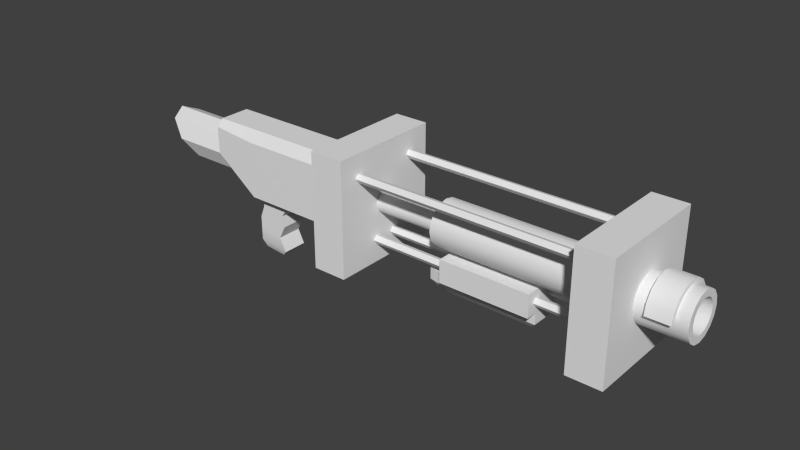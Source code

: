 # Source: rocketlauncher.blend  (saved by Blender 2.69.0; exported with 4.5.12 LTS)
import bpy
from mathutils import Matrix  # noqa: F401  (used for matrix-valued properties, if any)

bpy.ops.wm.read_factory_settings(use_empty=True)
scene = bpy.context.scene
scene.name = 'Scene'

# ---- collections
col_collection_1 = bpy.data.collections.new('Collection 1'); scene.collection.children.link(col_collection_1)

# ---- node groups
ng_auto_smooth = bpy.data.node_groups.new('Auto Smooth', 'GeometryNodeTree')
_s = ng_auto_smooth.interface.new_socket(name='Geometry', in_out='OUTPUT', socket_type='NodeSocketGeometry')
_s = ng_auto_smooth.interface.new_socket(name='Geometry', in_out='INPUT', socket_type='NodeSocketGeometry')
_s = ng_auto_smooth.interface.new_socket(name='Angle', in_out='INPUT', socket_type='NodeSocketFloat')
_s.subtype = 'ANGLE'
_s.min_value = 0.0
_s.max_value = 3.142
ng_auto_smooth.is_modifier = True
_N = ng_auto_smooth.nodes; _L = ng_auto_smooth.links
n0 = _N.new('NodeGroupOutput'); n0.name = 'Group Output'; n0.location = (480, -100)
n1 = _N.new('NodeGroupInput'); n1.name = 'Group Input'; n1.location = (-420, -300)
n2 = _N.new('NodeGroupInput'); n2.name = 'Group Input.001'; n2.location = (-60, -100)
n3 = _N.new('GeometryNodeSetShadeSmooth'); n3.name = 'Set Shade Smooth'; n3.location = (120, -100)
n3.domain = 'EDGE'
n4 = _N.new('GeometryNodeSetShadeSmooth'); n4.name = 'Set Shade Smooth.001'; n4.location = (300, -100)
n5 = _N.new('GeometryNodeInputMeshEdgeAngle'); n5.name = 'Edge Angle'; n5.location = (-420, -220)
n6 = _N.new('GeometryNodeInputEdgeSmooth'); n6.name = 'Is Edge Smooth'; n6.location = (-60, -160)
n7 = _N.new('GeometryNodeInputShadeSmooth'); n7.name = 'Is Face Smooth'; n7.location = (-240, -340)
n8 = _N.new('FunctionNodeBooleanMath'); n8.name = 'Boolean Math'; n8.location = (-60, -220)
n9 = _N.new('FunctionNodeCompare'); n9.name = 'Compare'; n9.location = (-240, -180)
n9.operation = 'LESS_EQUAL'
_L.new(n5.outputs[0], n9.inputs[0])
_L.new(n4.outputs[0], n0.inputs[0])
_L.new(n1.outputs[1], n9.inputs[1])
_L.new(n9.outputs[0], n8.inputs[0])
_L.new(n7.outputs[0], n8.inputs[1])
_L.new(n2.outputs[0], n3.inputs[0])
_L.new(n6.outputs[0], n3.inputs[1])
_L.new(n3.outputs[0], n4.inputs[0])
_L.new(n8.outputs[0], n3.inputs[2])
n0.is_active_output = True

# ---- world
world_world = bpy.data.worlds.new('World'); scene.world = world_world
world_world.color = (0.05088, 0.05088, 0.05088)
world_world.use_sun_shadow = False
world_world.sun_shadow_jitter_overblur = 0.0
world_world.cycles.sampling_method = 'MANUAL'
world_world.cycles.sample_map_resolution = 256

# ---- meshes
me_weapon_001 = bpy.data.meshes.new('weapon.001')
me_weapon_001.from_pydata([(16.0, -3.0, -6.5), (16.0, -2.924, -6.117), (16.0, -2.707, -5.793), (16.0, -2.383, -5.576), (16.0, -2.0, -5.5), (16.0, -1.617, -5.576), (16.0, -1.293, -5.793), (16.0, -1.076, -6.117), (16.0, -1.0, -6.5), (16.0, -1.076, -6.883), (16.0, -1.293, -7.207), (16.0, -1.617, -7.424), (16.0, -2.0, -7.5), (16.0, -2.383, -7.424), (16.0, -2.707, -7.207), (16.0, -2.924, -6.883), (14.0, -2.924, -6.883), (14.0, -2.707, -7.207), (14.0, -2.383, -7.424), (14.0, -2.0, -7.5), (14.0, -1.617, -7.424), (14.0, -1.293, -7.207), (14.0, -1.076, -6.883), (14.0, -1.0, -6.5), (14.0, -1.076, -6.117), (14.0, -1.293, -5.793), (14.0, -1.617, -5.576), (14.0, -2.0, -5.5), (14.0, -2.383, -5.576), (14.0, -2.707, -5.793), (14.0, -2.924, -6.117), (14.0, -3.0, -6.5), (-3.0, -1.608, -10.7), (-3.0, -2.392, -10.7), (-4.0, -2.392, -10.6), (-4.0, -1.608, -10.6), (-3.0, -1.44, -9.8), (-3.0, -2.56, -9.8), (-4.1, -2.56, -9.6), (-4.1, -1.44, -9.6), (-2.7, -1.44, -9.2), (-2.7, -2.56, -9.2), (-4.1, -2.56, -9.1), (-4.1, -1.44, -9.1), (-2.7, -1.44, -10.4), (-2.7, -2.56, -10.4), (-4.1, -2.56, -10.2), (-4.1, -1.44, -10.2), (-2.8, -1.44, -8.7), (-2.8, -2.56, -8.7), (-3.9, -2.56, -8.6), (-3.9, -1.44, -8.6), (-2.3, -1.44, -8.0), (-2.3, -2.56, -8.0), (-3.8, -2.56, -8.0), (-3.8, -1.44, -8.0), (1.0, -1.0, -8.0), (1.0, -3.0, -8.0), (-4.0, -3.0, -8.0), (-4.0, -1.0, -8.0), (1.0, -1.3, -5.0), (1.0, -2.7, -5.0), (-4.0, -2.7, -5.0), (-4.0, -1.3, -5.0), (-6.0, -3.0, -6.5), (-6.0, -1.0, -6.5), (-6.0, -2.7, -5.0), (-6.0, -1.3, -5.0), (1.0, -1.0, -5.5), (1.0, -3.0, -5.5), (-4.0, -3.0, -5.5), (-4.0, -1.0, -5.5), (-6.0, -3.0, -5.3), (-6.0, -1.0, -5.3), (-4.0, -3.0, -6.5), (-8.5, -3.0, -6.5), (-4.0, -2.707, -7.207), (-7.793, -2.707, -7.207), (-4.0, -2.0, -7.5), (-7.5, -2.0, -7.5), (-4.0, -1.293, -7.207), (-7.793, -1.293, -7.207), (-4.0, -1.0, -6.5), (-8.5, -1.0, -6.5), (-4.0, -1.293, -5.793), (-9.207, -1.293, -5.793), (-4.0, -2.0, -5.5), (-9.5, -2.0, -5.5), (-4.0, -2.707, -5.793), (-9.207, -2.707, -5.793), (-8.5, -2.8, -6.5), (-7.934, -2.566, -7.066), (-7.7, -2.0, -7.3), (-7.934, -1.434, -7.066), (-8.5, -1.2, -6.5), (-9.066, -1.434, -5.934), (-9.3, -2.0, -5.7), (-9.066, -2.566, -5.934), (-6.5, -2.8, -6.5), (-6.5, -2.566, -7.066), (-6.5, -2.0, -7.3), (-6.5, -1.434, -7.066), (-6.5, -1.2, -6.5), (-6.5, -1.434, -5.934), (-6.5, -2.0, -5.7), (-6.5, -2.566, -5.934), (2.5, 0.5, -9.0), (2.5, -4.5, -9.0), (1.0, -4.5, -9.0), (1.0, 0.5, -9.0), (2.5, 0.5, -4.0), (2.5, -4.5, -4.0), (1.0, -4.5, -4.0), (1.0, 0.5, -4.0), (14.0, 0.5, -9.0), (14.0, -4.5, -9.0), (12.5, -4.5, -9.0), (12.5, 0.5, -9.0), (14.0, 0.5, -4.0), (14.0, -4.5, -4.0), (12.5, -4.5, -4.0), (12.5, 0.5, -4.0), (12.5, -3.7, -5.0), (12.5, -3.562, -4.81), (12.5, -3.338, -4.882), (12.5, -3.338, -5.118), (12.5, -3.562, -5.19), (2.5, -3.7, -5.0), (2.5, -3.562, -4.81), (2.5, -3.338, -4.882), (2.5, -3.338, -5.118), (2.5, -3.562, -5.19), (12.5, -1.7, -8.0), (12.5, -1.562, -7.81), (12.5, -1.338, -7.882), (12.5, -1.338, -8.118), (12.5, -1.562, -8.19), (2.5, -1.7, -8.0), (2.5, -1.562, -7.81), (2.5, -1.338, -7.882), (2.5, -1.338, -8.118), (2.5, -1.562, -8.19), (2.5, -2.562, -8.19), (2.5, -2.338, -8.118), (2.5, -2.338, -7.882), (2.5, -2.562, -7.81), (2.5, -2.7, -8.0), (12.5, -2.562, -8.19), (12.5, -2.338, -8.118), (12.5, -2.338, -7.882), (12.5, -2.562, -7.81), (12.5, -2.7, -8.0), (2.5, -0.5618, -5.19), (2.5, -0.3382, -5.118), (2.5, -0.3382, -4.882), (2.5, -0.5618, -4.81), (2.5, -0.7, -5.0), (12.5, -0.5618, -5.19), (12.5, -0.3382, -5.118), (12.5, -0.3382, -4.882), (12.5, -0.5618, -4.81), (12.5, -0.7, -5.0), (2.5, -2.5, -6.5), (2.5, -2.462, -6.309), (2.5, -2.354, -6.146), (2.5, -2.191, -6.038), (2.5, -2.0, -6.0), (2.5, -1.809, -6.038), (2.5, -1.646, -6.146), (2.5, -1.538, -6.309), (2.5, -1.5, -6.5), (2.5, -1.538, -6.691), (2.5, -1.646, -6.854), (2.5, -1.809, -6.962), (2.5, -2.0, -7.0), (2.5, -2.191, -6.962), (2.5, -2.354, -6.854), (2.5, -2.462, -6.691), (5.5, -2.5, -6.5), (5.5, -2.462, -6.309), (5.5, -2.354, -6.146), (5.5, -2.191, -6.038), (5.5, -2.0, -6.0), (5.5, -1.809, -6.038), (5.5, -1.646, -6.146), (5.5, -1.538, -6.309), (5.5, -1.5, -6.5), (5.5, -1.538, -6.691), (5.5, -1.646, -6.854), (5.5, -1.809, -6.962), (5.5, -2.0, -7.0), (5.5, -2.191, -6.962), (5.5, -2.354, -6.854), (5.5, -2.462, -6.691), (5.5, -3.0, -6.5), (5.5, -2.924, -6.117), (5.5, -2.707, -5.793), (5.5, -2.383, -5.576), (5.5, -2.0, -5.5), (5.5, -1.617, -5.576), (5.5, -1.293, -5.793), (5.5, -1.076, -6.117), (5.5, -1.0, -6.5), (5.5, -1.076, -6.883), (5.5, -1.293, -7.207), (5.5, -1.617, -7.424), (5.5, -2.0, -7.5), (5.5, -2.383, -7.424), (5.5, -2.707, -7.207), (5.5, -2.924, -6.883), (12.5, -3.0, -6.5), (12.5, -2.924, -6.117), (12.5, -2.707, -5.793), (12.5, -2.383, -5.576), (12.5, -2.0, -5.5), (12.5, -1.617, -5.576), (12.5, -1.293, -5.793), (12.5, -1.076, -6.117), (12.5, -1.0, -6.5), (12.5, -1.076, -6.883), (12.5, -1.293, -7.207), (12.5, -1.617, -7.424), (12.5, -2.0, -7.5), (12.5, -2.383, -7.424), (12.5, -2.707, -7.207), (12.5, -2.924, -6.883), (5.5, -2.0, -6.5), (16.0, -2.7, -6.5), (16.0, -2.647, -6.232), (16.0, -2.495, -6.005), (16.0, -2.268, -5.853), (16.0, -2.0, -5.8), (16.0, -1.732, -5.853), (16.0, -1.505, -6.005), (16.0, -1.353, -6.232), (16.0, -1.3, -6.5), (16.0, -1.353, -6.768), (16.0, -1.505, -6.995), (16.0, -1.732, -7.147), (16.0, -2.0, -7.2), (16.0, -2.268, -7.147), (16.0, -2.495, -6.995), (16.0, -2.647, -6.768), (14.0, -2.7, -6.5), (14.0, -2.647, -6.232), (14.0, -2.495, -6.005), (14.0, -2.268, -5.853), (14.0, -2.0, -5.8), (14.0, -1.732, -5.853), (14.0, -1.505, -6.005), (14.0, -1.353, -6.232), (14.0, -1.3, -6.5), (14.0, -1.353, -6.768), (14.0, -1.505, -6.995), (14.0, -1.732, -7.147), (14.0, -2.0, -7.2), (14.0, -2.268, -7.147), (14.0, -2.495, -6.995), (14.0, -2.647, -6.768), (14.5, -3.2, -6.5), (14.5, -3.109, -6.041), (14.5, -2.849, -5.651), (14.5, -2.459, -5.391), (14.5, -2.0, -5.3), (14.5, -1.541, -5.391), (14.5, -1.151, -5.651), (14.5, -0.8913, -6.041), (14.5, -0.8, -6.5), (14.5, -2.0, -5.6), (15.5, -0.8913, -6.041), (15.5, -1.151, -5.651), (15.5, -1.541, -5.391), (15.5, -2.0, -5.3), (15.5, -2.459, -5.391), (15.5, -2.849, -5.651), (15.5, -3.109, -6.041), (15.5, -3.2, -6.5), (15.5, -0.8, -6.5), (15.5, -2.0, -5.6), (10.0, -1.0, -8.5), (10.0, -3.0, -8.5), (6.0, -3.0, -8.5), (6.0, -1.0, -8.5), (10.0, -1.0, -7.5), (10.0, -3.0, -7.5), (6.0, -3.0, -7.5), (6.0, -1.0, -7.5), (10.0, -1.5, -9.0), (10.0, -2.5, -9.0), (5.0, -2.25, -9.0), (5.0, -1.75, -9.0), (10.0, -1.5, -8.5), (10.0, -2.5, -8.5), (5.0, -2.25, -8.5), (5.0, -1.75, -8.5), (9.7, -1.75, -9.3), (9.7, -2.25, -9.3), (5.3, -2.125, -9.3), (5.3, -1.875, -9.3), (6.0, -2.5, -8.5), (6.0, -2.5, -9.0), (6.0, -1.5, -8.5), (6.0, -1.5, -9.0), (6.0, -2.25, -9.3), (6.0, -1.75, -9.3)], [], [(25, 6, 7), (29, 2, 3), (17, 14, 15), (21, 10, 20), (20, 11, 12), (24, 7, 8), (28, 3, 4), (16, 15, 31), (19, 12, 13), (23, 8, 9), (27, 4, 5), (31, 0, 30), (30, 1, 2), (18, 13, 14), (22, 9, 10), (26, 5, 25), (44, 32, 33), (45, 33, 46), (46, 34, 35), (47, 35, 32), (32, 35, 33), (36, 40, 43), (40, 48, 51), (38, 42, 37), (39, 43, 38), (37, 41, 40), (36, 44, 45), (37, 45, 46), (38, 46, 47), (39, 47, 36), (51, 55, 50), (43, 51, 50), (42, 50, 41), (41, 49, 48), (50, 54, 49), (49, 53, 48), (48, 52, 55), (69, 70, 58), (62, 63, 66), (71, 68, 56), (56, 57, 58), (63, 62, 60), (72, 73, 64), (70, 62, 72), (59, 58, 64), (71, 59, 65), (61, 62, 70), (63, 60, 71), (66, 67, 72), (58, 70, 64), (63, 71, 73), (74, 75, 77), (76, 77, 79), (78, 79, 80), (80, 81, 82), (82, 83, 84), (84, 85, 86), (87, 85, 96), (88, 89, 75), (86, 87, 89), (74, 76, 88), (94, 93, 102), (83, 81, 93), (77, 75, 91), (89, 87, 96), (79, 77, 92), (85, 83, 95), (75, 89, 97), (81, 79, 92), (98, 105, 104), (90, 97, 105), (93, 92, 101), (97, 96, 104), (92, 91, 99), (96, 95, 104), (91, 90, 98), (95, 94, 103), (110, 111, 107), (111, 112, 108), (112, 113, 109), (113, 110, 106), (106, 107, 108), (113, 112, 110), (118, 119, 115), (119, 120, 116), (120, 121, 117), (121, 118, 114), (114, 115, 116), (121, 120, 119), (124, 125, 129), (123, 124, 128), (122, 123, 128), (126, 122, 131), (125, 126, 131), (134, 135, 140), (133, 134, 139), (132, 133, 137), (136, 132, 137), (135, 136, 140), (148, 147, 143), (147, 151, 142), (151, 150, 146), (150, 149, 145), (149, 148, 143), (158, 157, 153), (157, 161, 156), (161, 160, 155), (160, 159, 154), (159, 158, 153), (170, 186, 171), (166, 182, 167), (162, 178, 179), (174, 190, 191), (175, 191, 192), (171, 187, 172), (167, 183, 168), (163, 179, 164), (176, 192, 177), (172, 188, 173), (168, 184, 185), (164, 180, 165), (165, 181, 166), (177, 193, 162), (173, 189, 190), (169, 185, 170), (202, 218, 219), (198, 214, 199), (194, 210, 195), (206, 222, 223), (207, 223, 224), (203, 219, 204), (199, 215, 216), (195, 211, 212), (208, 224, 225), (204, 220, 221), (200, 216, 217), (196, 212, 213), (197, 213, 214), (209, 225, 194), (205, 221, 222), (201, 217, 218), (195, 226, 194), (207, 226, 206), (203, 226, 202), (199, 226, 198), (200, 226, 199), (196, 226, 195), (208, 226, 207), (204, 226, 203), (205, 226, 204), (201, 226, 200), (197, 226, 196), (209, 226, 208), (194, 226, 209), (206, 226, 205), (202, 226, 201), (198, 226, 197), (6, 233, 234), (2, 229, 230), (14, 241, 242), (10, 237, 238), (11, 238, 12), (7, 234, 235), (3, 230, 4), (15, 242, 0), (12, 239, 240), (8, 235, 9), (4, 231, 232), (0, 227, 1), (1, 228, 229), (13, 240, 14), (9, 236, 10), (5, 232, 6), (234, 250, 235), (230, 246, 231), (242, 258, 243), (238, 254, 255), (239, 255, 256), (235, 251, 252), (231, 247, 232), (227, 243, 244), (240, 256, 257), (236, 252, 237), (232, 248, 233), (228, 244, 229), (229, 245, 246), (241, 257, 242), (237, 253, 238), (233, 249, 234), (272, 278, 271), (276, 278, 275), (271, 278, 270), (275, 278, 274), (270, 278, 269), (274, 278, 273), (269, 278, 277), (273, 278, 272), (262, 263, 268), (266, 267, 268), (261, 262, 268), (265, 266, 268), (260, 261, 268), (264, 265, 268), (259, 260, 268), (263, 264, 268), (267, 277, 268), (262, 273, 272), (268, 278, 259), (266, 269, 277), (261, 274, 262), (265, 270, 269), (260, 275, 274), (264, 271, 270), (259, 276, 275), (263, 272, 271), (283, 284, 279), (284, 285, 280), (285, 286, 282), (286, 283, 279), (279, 280, 282), (286, 285, 283), (291, 292, 287), (299, 293, 300), (293, 294, 290), (301, 291, 302), (289, 290, 297), (304, 303, 297), (287, 288, 296), (302, 287, 295), (300, 289, 297), (292, 299, 288), (294, 301, 290), (294, 293, 299), (295, 296, 303), (290, 302, 298), (288, 300, 296), (24, 25, 7), (28, 29, 3), (16, 17, 15), (192, 193, 177), (19, 20, 12), (23, 24, 8), (27, 28, 4), (76, 80, 84), (18, 19, 13), (22, 23, 9), (26, 27, 5), (63, 67, 66), (29, 30, 2), (17, 18, 14), (21, 22, 10), (10, 11, 20), (45, 44, 33), (33, 34, 46), (47, 46, 35), (44, 47, 32), (290, 298, 297), (39, 36, 43), (43, 40, 51), (42, 41, 37), (250, 251, 235), (36, 37, 40), (37, 36, 45), (38, 37, 46), (39, 38, 47), (47, 44, 36), (5, 6, 25), (42, 43, 50), (50, 49, 41), (40, 41, 48), (54, 53, 49), (67, 73, 72), (51, 48, 55), (57, 69, 58), (235, 236, 9), (59, 71, 56), (59, 56, 58), (240, 241, 14), (53, 52, 48), (62, 66, 72), (65, 59, 64), (73, 71, 65), (69, 61, 70), (227, 228, 1), (35, 34, 33), (70, 72, 64), (67, 63, 73), (76, 74, 77), (78, 76, 79), (79, 81, 80), (81, 83, 82), (83, 85, 84), (85, 87, 86), (85, 95, 96), (74, 88, 75), (88, 86, 89), (76, 78, 80), (88, 76, 84), (86, 88, 84), (102, 99, 104), (80, 82, 84), (93, 101, 102), (94, 83, 93), (75, 90, 91), (97, 89, 96), (77, 91, 92), (83, 94, 95), (90, 75, 97), (93, 81, 92), (100, 102, 101), (100, 99, 102), (103, 102, 104), (99, 98, 104), (247, 248, 232), (98, 90, 105), (92, 100, 101), (105, 97, 104), (100, 92, 99), (95, 103, 104), (99, 91, 98), (94, 102, 103), (106, 110, 107), (107, 111, 108), (108, 112, 109), (109, 113, 106), (109, 106, 108), (15, 0, 31), (114, 118, 115), (115, 119, 116), (116, 120, 117), (117, 121, 114), (117, 114, 116), (118, 121, 119), (179, 180, 164), (133, 138, 137), (127, 122, 128), (274, 273, 262), (130, 125, 131), (139, 134, 140), (138, 133, 139), (219, 220, 204), (141, 136, 137), (151, 146, 142), (150, 145, 146), (187, 188, 172), (124, 129, 128), (122, 127, 131), (144, 149, 143), (253, 254, 238), (152, 157, 156), (156, 161, 155), (155, 160, 154), (154, 159, 153), (292, 288, 287), (180, 181, 165), (163, 162, 179), (175, 174, 191), (176, 175, 192), (188, 189, 173), (182, 183, 167), (43, 42, 38), (181, 182, 166), (293, 289, 300), (169, 168, 185), (214, 215, 199), (183, 184, 168), (174, 173, 190), (225, 210, 194), (203, 202, 219), (185, 186, 170), (291, 287, 302), (207, 206, 223), (208, 207, 224), (73, 65, 64), (200, 199, 216), (196, 195, 212), (209, 208, 225), (205, 204, 221), (201, 200, 217), (197, 196, 213), (198, 197, 214), (147, 142, 143), (206, 205, 222), (202, 201, 218), (7, 6, 234), (3, 2, 230), (15, 14, 242), (11, 10, 238), (232, 233, 6), (8, 7, 235), (230, 231, 4), (242, 227, 0), (13, 12, 240), (299, 300, 288), (5, 4, 232), (62, 61, 60), (2, 1, 229), (301, 302, 290), (125, 130, 129), (277, 278, 268), (136, 141, 140), (285, 284, 283), (227, 242, 243), (239, 238, 255), (240, 239, 256), (236, 235, 252), (60, 68, 71), (228, 227, 244), (241, 240, 257), (246, 247, 231), (244, 245, 229), (55, 54, 50), (230, 229, 246), (252, 253, 237), (248, 249, 233), (236, 237, 10), (186, 187, 171), (263, 262, 272), (112, 111, 110), (267, 266, 277), (157, 152, 153), (266, 265, 269), (261, 260, 274), (265, 264, 270), (260, 259, 275), (264, 263, 271), (238, 239, 12), (284, 280, 279), (281, 285, 282), (282, 286, 279), (0, 1, 30), (280, 281, 282), (210, 211, 195), (149, 144, 145), (289, 293, 290), (257, 258, 242), (193, 178, 162), (298, 304, 297), (295, 287, 296), (304, 302, 295), (303, 300, 297), (249, 250, 234), (285, 281, 280), (301, 294, 299), (304, 295, 303), (302, 304, 298), (300, 303, 296), (278, 276, 259)])
me_weapon_001.polygons.foreach_set('use_smooth', [True] * 448)
_k = set([(0, 1), (0, 15), (1, 2), (2, 3), (3, 4), (4, 5), (5, 6), (6, 7), (7, 8), (8, 9), (9, 10), (10, 11), (11, 12), (12, 13), (13, 14), (14, 15), (56, 57), (56, 68), (57, 69), (60, 61), (60, 68), (61, 69), (75, 77), (75, 89), (77, 79), (79, 81), (81, 83), (83, 85), (85, 87), (87, 89), (90, 91), (90, 97), (91, 92), (92, 93), (93, 94), (94, 95), (95, 96), (96, 97), (106, 107), (106, 109), (106, 110), (107, 108), (107, 111), (108, 109), (108, 112), (109, 113), (110, 111), (110, 113), (111, 112), (112, 113), (114, 115), (114, 117), (114, 118), (115, 116), (115, 119), (116, 117), (116, 120), (117, 121), (118, 119), (118, 121), (119, 120), (120, 121), (122, 123), (122, 126), (123, 124), (124, 125), (125, 126), (127, 128), (127, 131), (128, 129), (129, 130), (130, 131), (132, 133), (132, 136), (133, 134), (134, 135), (135, 136), (137, 138), (137, 141), (138, 139), (139, 140), (140, 141), (142, 143), (142, 146), (143, 144), (144, 145), (145, 146), (147, 148), (147, 151), (148, 149), (149, 150), (150, 151), (152, 153), (152, 156), (153, 154), (154, 155), (155, 156), (157, 158), (157, 161), (158, 159), (159, 160), (160, 161), (162, 163), (162, 177), (163, 164), (164, 165), (165, 166), (166, 167), (167, 168), (168, 169), (169, 170), (170, 171), (171, 172), (172, 173), (173, 174), (174, 175), (175, 176), (176, 177), (178, 179), (178, 193), (179, 180), (180, 181), (181, 182), (182, 183), (183, 184), (184, 185), (185, 186), (186, 187), (187, 188), (188, 189), (189, 190), (190, 191), (191, 192), (192, 193), (194, 195), (194, 209), (195, 196), (196, 197), (197, 198), (198, 199), (199, 200), (200, 201), (201, 202), (202, 203), (203, 204), (204, 205), (205, 206), (206, 207), (207, 208), (208, 209), (210, 211), (210, 225), (211, 212), (212, 213), (213, 214), (214, 215), (215, 216), (216, 217), (217, 218), (218, 219), (219, 220), (220, 221), (221, 222), (222, 223), (223, 224), (224, 225), (227, 228), (227, 242), (228, 229), (229, 230), (230, 231), (231, 232), (232, 233), (233, 234), (234, 235), (235, 236), (236, 237), (237, 238), (238, 239), (239, 240), (240, 241), (241, 242), (259, 260), (259, 268), (260, 261), (260, 268), (261, 262), (261, 268), (262, 263), (262, 268), (263, 264), (263, 268), (264, 265), (264, 268), (265, 266), (265, 268), (266, 267), (266, 268), (267, 268), (269, 270), (269, 277), (269, 278), (270, 271), (270, 278), (271, 272), (271, 278), (272, 273), (272, 278), (273, 274), (273, 278), (274, 275), (274, 278), (275, 276), (275, 278), (276, 278), (277, 278), (279, 280), (279, 282), (279, 283), (280, 281), (280, 284), (281, 282), (281, 285), (282, 286), (283, 284), (283, 286), (284, 285), (285, 286), (291, 292), (291, 301), (292, 299), (293, 294), (293, 299), (294, 301)])
me_weapon_001.attributes.new('sharp_edge', 'BOOLEAN', 'EDGE').data.foreach_set('value', [ (min(e.vertices), max(e.vertices)) in _k for e in me_weapon_001.edges])
_uv = me_weapon_001.uv_layers.new(name='UVMap')
_uv.uv.foreach_set('vector', [0.0, 0.1036, 1.0, 0.1036, 1.0, -0.05866, 0.0, 0.1464, 1.0, 0.1464, 1.0, 0.3087, 0.0, 0.3964, 1.0, 0.3964, 1.0, 0.5587, 0.0, 0.8536, 1.0, 0.8536, 0.0, 0.6913, 0.0, 0.6913, 1.0, 0.6913, 1.0, 0.5, 0.0, 0.9413, 1.0, 0.9413, 1.0, 0.75, 0.0, 0.3087, 1.0, 0.3087, 1.0, 0.5, 0.0, 0.5587, 1.0, 0.5587, 0.0, 0.75, 0.0, 0.5, 1.0, 0.5, 1.0, 0.3087, 0.0, 0.75, 1.0, 0.75, 1.0, 0.5587, 0.0, 0.5, 1.0, 0.5, 1.0, 0.6913, 0.0, 0.75, 1.0, 0.75, 0.0, 0.9413, 0.0, 0.9413, 1.0, 0.9413, 1.0, 1.104, 0.0, 0.3087, 1.0, 0.3087, 1.0, 0.1464, 0.0, 0.5587, 1.0, 0.5587, 1.0, 0.3964, 0.0, 0.6913, 1.0, 0.6913, 0.0, 0.8536, 0.78, 0.8, 0.696, 0.65, 0.304, 0.65, 0.65, 0.8, 0.5, 0.65, -0.05, 0.9, 0.22, 0.9, 0.304, 0.7, 0.696, 0.7, 0.95, 0.9, 1.0, 0.7, 1.5, 0.65, 0.5, 0.696, 0.0, 0.696, 0.5, 0.304, 0.5, 0.1, 0.65, 0.4, -0.05, 0.45, 0.65, 0.4, 0.6, 0.65, 0.05, 0.7, 0.95, 0.2, 0.95, 0.45, 1.5, 0.1, 0.78, 0.2, 0.78, 0.45, 0.22, 0.2, 0.22, 0.1, 0.22, 0.4, 0.78, 0.4, 0.78, 0.1, 0.78, -0.2, 0.22, -0.2, 0.5, 0.1, 0.65, -0.2, -0.05, -0.1, 0.22, 0.2, 0.22, -0.1, 0.78, -0.1, 0.95, 0.2, 0.95, -0.1, 1.5, 0.1, 0.78, 0.7, 0.78, 1.0, 0.22, 0.7, 0.78, 0.45, 0.78, 0.7, 0.22, 0.7, 0.95, 0.45, 1.05, 0.7, 1.65, 0.4, 0.22, 0.4, 0.22, 0.65, 0.78, 0.65, 0.05, 0.7, 0.1, 1.0, 0.6, 0.65, 0.22, 0.65, 0.22, 1.0, 0.78, 0.65, 0.6, 0.65, 0.85, 1.0, 0.1, 1.0, 0.5, 0.25, -2.0, 0.25, -2.0, -1.0, 0.0, 0.15, 0.0, 0.85, -1.0, 0.15, 0.0, 0.25, 2.5, 0.25, 2.5, -1.0, 0.5, 1.0, 0.5, -2.384e-07, -2.0, 0.0, 0.0, 0.85, 0.0, 0.15, 2.5, 0.85, 1.192e-07, 0.35, 1.0, 0.35, 1.192e-07, -0.25, 0.0, 0.25, 0.0, 0.5, -1.0, 0.35, 0.0, 0.0, 0.0, -1.0, -1.0, -1.0, 0.0, 0.25, 0.0, -1.0, -1.0, -0.25, 0.5, 0.5, -2.0, 0.5, -2.0, 0.25, 0.0, 0.5, 2.5, 0.5, 0.0, 0.25, 0.15, 0.5, 0.85, 0.5, 1.192e-07, 0.35, 0.0, 0.0, 0.0, 1.25, -1.0, 0.75, 0.0, 0.5, 0.0, 0.25, -1.0, 0.35, 0.0, 0.75, -2.25, 0.75, -1.896, 0.3964, 0.0, 0.1464, -1.896, 0.1464, -1.75, 0.5, 0.0, 0.5, -1.75, 0.5, 0.0, 0.8536, 0.0, 0.3964, -1.896, 0.3964, 0.0, 0.75, 0.0, 0.75, -2.25, 0.75, 5.96e-08, 1.104, 5.96e-08, 0.8536, -2.604, 0.8536, 5.96e-08, 0.5, 0.5, 0.25, 0.8536, 0.1036, 0.5, 0.15, 0.0, 0.1036, -2.604, 0.1036, -2.25, -0.25, 5.96e-08, 0.5, -2.75, 0.5, -2.604, 0.1464, 0.0, 0.75, 0.1464, 0.3964, 0.1464, 1.104, 0.75, 0.75, 1.033, 0.4672, 1.75, 0.75, 2.384e-07, 0.75, -0.1464, 0.3964, -0.2172, 0.4672, 0.1464, 0.3964, 2.682e-07, 0.75, 0.2172, 0.4672, 0.1464, 0.1036, 0.5, 0.25, 0.5, 0.15, 0.5, 0.25, 0.1464, 0.3964, 0.5, 0.35, 0.3964, 0.8536, 0.75, 1.0, 0.4672, 0.7828, 0.75, 2.682e-07, 0.3964, 0.1464, 0.4672, 0.2172, 0.8536, 0.3964, 0.5, 0.25, 0.5, 0.35, 0.1, 0.75, 0.2172, 1.033, 0.5, 1.15, 0.75, 0.75, 0.4672, 1.033, 1.75, 1.033, 0.03284, 0.7828, 0.15, 0.5, 0.75, 0.7828, 0.4672, 0.2172, 0.35, 0.5, 1.75, 0.5, 0.15, 0.5, 0.03284, 0.2172, 0.75, 0.2172, 0.35, 0.5, 0.4672, 0.7828, 1.75, 0.5, 0.03284, 0.4672, -0.25, 0.75, 0.75, 0.75, 0.4672, 0.03284, 0.75, -0.25, 1.75, 0.03284, 0.75, 0.0, -1.75, 0.0, -1.75, -2.5, 0.25, 0.0, -0.5, 0.0, -0.5, -2.5, 0.25, 0.0, 2.75, 0.0, 2.75, -2.5, 0.5, 0.0, 1.25, 0.0, 1.25, -2.5, 0.25, 0.75, 0.25, -1.75, -0.5, -1.75, 0.5, 0.75, 0.5, -1.75, 1.25, 0.75, 0.75, 0.0, -1.75, 0.0, -1.75, -2.5, 0.0, 0.0, -0.75, 0.0, -0.75, -2.5, 0.25, 0.0, 2.75, 0.0, 2.75, -2.5, 0.25, 0.0, 1.0, 0.0, 1.0, -2.5, 0.0, 0.75, 0.0, -1.75, -0.75, -1.75, 0.25, 0.75, 0.25, -1.75, 1.0, -1.75, 0.25, 0.5588, 0.25, 0.4412, -4.75, 0.5588, 0.25, 0.7191, 0.25, 0.8309, -4.75, 0.7191, 0.25, 0.5, 0.25, 0.5951, -4.75, 0.5951, 0.25, 0.4049, 0.25, 0.5, -4.75, 0.4049, 0.25, 0.8309, 0.25, 0.7191, -4.75, 0.7191, 0.25, 0.05878, 0.25, -0.05878, -4.75, -0.05878, 0.25, 0.7191, 0.25, 0.8309, -4.75, 0.8309, 0.25, 0.0, 0.25, 0.09511, -4.75, 0.0, 0.25, 0.9049, 0.25, 1.0, -4.75, 1.0, 0.25, 0.8309, 0.25, 0.7191, -4.75, 0.8309, 0.25, 0.3309, 0.25, 0.2191, -4.75, 0.3309, 0.25, 0.9049, 0.25, 1.0, -4.75, 0.9049, 0.25, 0.0, 0.25, 0.09511, -4.75, 0.0, 0.25, 0.2191, 0.25, 0.3309, -4.75, 0.2191, 0.25, 0.05878, 0.25, -0.05878, -4.75, -0.05878, 0.25, 0.3309, 0.25, 0.2191, -4.75, 0.3309, 0.25, 0.4049, 0.25, 0.5, -4.75, 0.5, 0.25, 0.5, 0.25, 0.5951, -4.75, 0.5951, 0.25, 0.2191, 0.25, 0.3309, -4.75, 0.3309, 0.25, 0.5588, 0.25, 0.4412, -4.75, 0.4412, 0.25, 0.75, 1.75, 0.75, 0.25, 0.6543, 0.25, 0.5, 1.75, 0.5, 0.25, 0.5957, 0.25, 0.75, 1.75, 0.75, 1.75, 0.8457, 0.25, 0.5, 1.75, 0.5, 1.75, 0.4043, 0.25, 0.4043, 1.75, 0.4043, 1.75, 0.3232, 0.25, 0.6543, 1.75, 0.6543, 0.25, 0.5732, 0.25, 0.5957, 1.75, 0.5957, 0.25, 0.6768, 0.25, 0.8457, 1.75, 0.8457, 0.25, 0.9268, 0.25, 0.5732, 1.75, 0.5732, 0.25, 0.6543, 0.25, 0.6768, 1.75, 0.6768, 0.25, 0.5957, 0.25, 0.9268, 1.75, 0.9268, 1.75, 0.8457, 0.25, 0.3232, 1.75, 0.3232, 0.25, 0.4043, 0.25, 0.4043, 1.75, 0.4043, 0.25, 0.5, 0.25, 0.6543, 1.75, 0.6543, 0.25, 0.75, 0.25, 0.5957, 1.75, 0.5957, 1.75, 0.5, 0.25, 0.8457, 1.75, 0.8457, 0.25, 0.75, 0.75, 0.75, 4.25, 0.75, 4.25, 0.5587, 0.75, 0.5, 4.25, 0.5, 0.75, 0.6913, 0.75, 0.75, 4.25, 0.75, 0.75, 0.9413, 0.75, 0.5, 4.25, 0.5, 4.25, 0.3087, 0.75, 0.3087, 4.25, 0.3087, 4.25, 0.1464, 0.75, 0.5587, 4.25, 0.5587, 0.75, 0.3964, 0.75, 0.6913, 4.25, 0.6913, 4.25, 0.8536, 0.75, 0.9413, 4.25, 0.9413, 4.25, 1.104, 0.75, 0.3964, 4.25, 0.3964, 4.25, 0.5587, 0.75, 0.8536, 4.25, 0.8536, 4.25, 0.6913, 0.75, 0.1036, 4.25, 0.1036, 4.25, -0.05866, 0.75, 0.1464, 4.25, 0.1464, 4.25, 0.3087, 0.75, 0.3087, 4.25, 0.3087, 4.25, 0.5, 0.75, 0.5587, 4.25, 0.5587, 0.75, 0.75, 0.75, 0.6913, 4.25, 0.6913, 4.25, 0.5, 0.75, 0.9413, 4.25, 0.9413, 4.25, 0.75, 0.03806, 0.9413, 0.5, 0.75, -3.576e-07, 0.75, 0.3087, 0.2881, 0.5, 0.75, 0.5, 0.25, 0.9619, 0.5587, 0.5, 0.75, 1.0, 0.75, 0.6913, 0.2119, 0.5, -0.25, 0.5, 0.25, 0.8536, 0.1036, 0.5, -0.25, 0.6913, 0.2119, 0.1464, 0.1036, 0.5, -0.25, 0.03806, -0.05866, 0.1464, 0.3964, 0.5, 0.75, 0.3087, 0.2881, 0.8536, 0.3964, 0.5, 0.75, 0.9619, 0.5587, 0.6913, 0.2881, 0.5, 0.75, 0.8536, 0.3964, 0.9619, 0.9413, 0.5, 0.75, 0.8536, 1.104, 0.3087, 0.2119, 0.5, -0.25, 0.1464, 0.1036, 0.03806, 0.5587, 0.5, 0.75, 0.1464, 0.3964, 1.0, 0.75, 1.5, 0.75, 1.038, 0.5587, 0.5, 0.25, 0.5, 0.75, 0.6913, 0.2881, 1.0, 0.75, 0.5, 0.75, 0.9619, 0.9413, 0.5, 0.25, 0.5, -0.25, 0.3087, 0.2119, 0.8536, 0.1036, 0.7475, -0.002513, 0.8234, -0.1161, 0.1464, 0.1036, 0.2525, -0.002513, 0.3661, 0.07336, 0.1464, 0.3964, 0.2525, 0.5025, 0.1766, 0.6161, 0.8536, 0.3964, 0.7475, 0.5025, 0.6339, 0.4266, 0.6913, 0.2881, 0.6339, 0.4266, 0.5, 0.25, 0.9619, 0.9413, 0.8234, 0.8839, 0.85, 0.75, 0.3087, 0.2119, 0.3661, 0.07336, 0.5, 0.25, 0.03806, 0.5587, 0.1766, 0.6161, -8.345e-07, 0.75, 0.5, 0.25, 0.5, 0.4, 0.3661, 0.4266, 1.0, 0.75, 0.85, 0.75, 0.9619, 0.5587, 0.5, 0.25, 0.5, 0.1, 0.6339, 0.07336, 1.0, 0.75, 1.15, 0.75, 1.038, 0.9413, 0.03806, 0.9413, 0.1766, 0.8839, 0.2525, 0.9975, 0.3087, 0.2881, 0.3661, 0.4266, 0.1464, 0.3964, 0.9619, 0.5587, 0.8234, 0.6161, 0.8536, 0.3964, 0.6913, 0.2119, 0.6339, 0.07336, 0.8536, 0.1036, 0.0, 0.8839, -1.0, 0.8839, 0.0, 0.75, 0.0, 0.3661, -1.0, 0.3661, 0.0, 0.5, 0.0, 0.6161, -1.0, 0.6161, -1.0, 0.75, 0.0, 0.6339, -1.0, 0.6339, -1.0, 0.5, 0.0, 0.5, -1.0, 0.5, -1.0, 0.3661, 0.0, 0.75, -1.0, 0.75, -1.0, 0.6161, 0.0, 0.5, -1.0, 0.5, 0.0, 0.6339, 0.0, 0.75, -1.0, 0.75, -1.0, 0.8839, 0.0, 0.3661, -1.0, 0.3661, -1.0, 0.2525, 0.0, 0.6161, -1.0, 0.6161, 0.0, 0.5025, 0.0, 0.6339, -1.0, 0.6339, 0.0, 0.7475, 0.0, 0.8839, -1.0, 0.8839, 0.0, 0.9975, 0.0, 0.2525, -1.0, 0.2525, -1.0, 0.3661, 0.0, 0.5025, -1.0, 0.5025, 0.0, 0.6161, 0.0, 0.7475, -1.0, 0.7475, 0.0, 0.6339, 0.0, 0.9975, -1.0, 0.9975, 0.0, 0.8839, 0.5, 0.35, 0.5, 0.2, 0.7296, 0.3043, 0.9, 0.75, 1.5, 1.2, 0.9457, 0.9796, 0.7296, 0.3043, 0.5, 0.2, 0.9243, 0.1743, 0.9457, 0.9796, 1.5, 1.2, 1.076, 1.174, 0.9243, 0.1743, 0.5, 0.2, 1.054, -0.02039, 0.07574, 0.1743, 0.5, 0.2, 0.2704, 0.3043, 0.05433, 0.9796, -0.5, 1.2, 0.1, 0.75, 0.2704, 0.3043, 0.5, 0.2, 0.5, 0.35, 0.2704, 0.3043, 0.5, 0.35, 0.5, 0.2, 0.05433, 0.9796, 0.1, 0.75, -0.5, 1.2, 0.07574, 0.1743, 0.2704, 0.3043, 0.5, 0.2, 0.9243, 0.1743, 1.054, -0.02039, 0.5, 0.2, 0.9457, 0.9796, 1.076, 1.174, 1.5, 1.2, 0.7296, 0.3043, 0.9243, 0.1743, 0.5, 0.2, 0.9, 0.75, 0.9457, 0.9796, 1.5, 1.2, 0.5, 0.35, 0.7296, 0.3043, 0.5, 0.2, 0.25, 0.1, 0.75, 0.1, 0.25, -0.5, 0.25, 0.2704, 0.75, 0.2704, 0.75, 0.5, 0.25, 0.5, 0.75, 0.5, 0.25, -0.1, 0.25, 0.9796, 0.75, 0.9796, 0.75, 0.75, 0.25, 0.07574, 0.75, 0.07574, 0.25, 0.2704, 0.25, 0.1743, 0.75, 0.1743, 0.75, -0.02039, 0.25, 0.9796, 0.75, 0.9796, 0.75, 1.174, 0.25, 0.7296, 0.75, 0.7296, 0.75, 0.9243, 0.25, 0.75, 0.75, 0.75, 0.75, 0.9796, 0.25, 0.5, 0.75, 0.5, 0.75, 0.7296, 1.0, 0.25, -5.96e-07, 0.25, 1.0, -0.25, 0.0, 0.25, -2.0, 0.25, 0.0, -0.25, 1.0, 0.25, 2.0, 0.25, 2.0, -0.25, 0.0, 0.25, 2.0, 0.25, 2.0, -0.25, 0.0, 1.0, 0.0, -5.96e-07, -2.0, 1.0, 0.0, 1.0, 0.0, -4.768e-07, 2.0, 1.0, 0.75, 0.75, 0.25, 0.75, 0.75, 0.5, 0.0, 0.75, -0.5, 0.75, 0.0, 0.5, 0.375, 0.75, 0.625, 0.75, 0.625, 0.5, 0.0, 0.75, 2.0, 0.75, 0.0, 0.5, 0.5, 0.375, 0.5, 0.625, 0.65, 0.4375, 0.0, 0.625, 0.0, 0.375, -0.35, 0.4375, 0.0, 0.75, 0.0, 0.25, -0.15, 0.375, 0.0, 0.5, 2.0, 0.5, 1.85, 0.35, 0.0, 0.5, -0.5, 0.5, -0.35, 0.35, 0.0, 0.75, -2.0, 0.75, 0.0, 0.5, 0.5, 0.75, 1.0, 0.75, 0.5, 0.5, 0.5, 0.625, 0.5, 0.375, 1.0, 0.25, 0.85, 0.625, 0.85, 0.375, -1.0, 0.375, 0.5, 0.5, 1.0, 0.5, 0.65, 0.35, 0.0, 0.5, -2.0, 0.5, -0.15, 0.35, 0.0, -0.05866, 0.0, 0.1036, 1.0, -0.05866, 0.0, 0.3087, 0.0, 0.1464, 1.0, 0.3087, 0.0, 0.5587, 0.0, 0.3964, 1.0, 0.5587, 1.75, 0.5732, 1.75, 0.6543, 0.25, 0.6543, 0.0, 0.5, 0.0, 0.6913, 1.0, 0.5, 0.0, 0.75, 0.0, 0.9413, 1.0, 0.75, 0.0, 0.5, 0.0, 0.3087, 1.0, 0.5, 0.1464, 0.3964, 0.8536, 0.3964, 0.8536, 1.104, 0.0, 0.3087, 0.0, 0.5, 1.0, 0.3087, 0.0, 0.5587, 0.0, 0.75, 1.0, 0.5587, 0.0, 0.6913, 0.0, 0.5, 1.0, 0.6913, 0.0, 0.85, -1.0, 0.85, -1.0, 0.15, 0.0, 1.104, 0.0, 0.9413, 1.0, 1.104, 0.0, 0.1464, 0.0, 0.3087, 1.0, 0.1464, 0.0, 0.3964, 0.0, 0.5587, 1.0, 0.3964, 1.0, 0.8536, 1.0, 0.6913, 0.0, 0.6913, 0.22, 0.8, 0.78, 0.8, 0.304, 0.65, 0.5, 0.65, 0.0, 0.7, -0.05, 0.9, 0.78, 0.9, 0.22, 0.9, 0.696, 0.7, 1.65, 0.8, 0.95, 0.9, 1.5, 0.65, 0.5, 0.625, 0.65, 0.5625, 0.65, 0.4375, -0.05, 0.2, 0.5, 0.1, -0.05, 0.45, -0.05, 0.45, 0.65, 0.4, 0.05, 0.7, 0.95, 0.45, 1.65, 0.4, 1.5, 0.1, -1.0, 0.8839, -1.0, 0.75, 0.0, 0.75, 0.78, 0.1, 0.22, 0.1, 0.78, 0.4, 0.22, 0.1, 0.78, 0.1, 0.22, -0.2, -0.05, 0.2, 0.5, 0.1, -0.05, -0.1, 0.78, 0.2, 0.22, 0.2, 0.78, -0.1, 0.95, -0.1, 1.65, -0.2, 1.5, 0.1, 1.0, 0.6913, 1.0, 0.8536, 0.0, 0.8536, 0.22, 0.45, 0.78, 0.45, 0.22, 0.7, 1.05, 0.7, 1.6, 0.65, 1.65, 0.4, 0.78, 0.4, 0.22, 0.4, 0.78, 0.65, 0.1, 1.0, 0.85, 1.0, 0.6, 0.65, 0.85, 0.5, 1.0, 0.35, 1.192e-07, 0.35, 0.05, 0.7, 0.6, 0.65, 0.1, 1.0, 0.5, -1.0, 0.5, 0.25, -2.0, -1.0, 0.85, 0.75, 0.8234, 0.6161, 0.9619, 0.5587, 0.0, -1.0, 0.0, 0.25, 2.5, -1.0, -2.0, 1.0, 0.5, 1.0, -2.0, 0.0, 0.3661, 0.4266, 0.2525, 0.5025, 0.1464, 0.3964, 0.22, 1.0, 0.78, 1.0, 0.78, 0.65, 0.0, 0.5, -1.0, 0.5, -1.0, 0.35, -1.0, 1.192e-07, 0.0, 0.0, -1.0, -1.0, -1.0, 0.35, 0.0, 0.25, -1.0, -0.25, 0.5, 0.25, 0.5, 0.5, -2.0, 0.25, 1.15, 0.75, 1.177, 0.8839, 1.038, 0.9413, 0.0, 0.696, 0.0, 0.304, 0.5, 0.304, 0.0, 1.25, -1.0, 1.35, -1.0, 0.75, -1.0, 0.5, 0.0, 0.5, -1.0, 0.35, 0.0, 0.3964, 0.0, 0.75, -1.896, 0.3964, 0.0, 0.5, 0.0, 0.1464, -1.75, 0.5, -1.75, 0.5, -1.896, 0.8536, 0.0, 0.8536, -1.896, 0.3964, -2.25, 0.75, 0.0, 0.75, -2.25, 0.75, -2.604, 1.104, 5.96e-08, 1.104, -2.604, 0.8536, -2.75, 0.5, 5.96e-08, 0.5, 0.8536, 0.1036, 0.7828, 0.03284, 0.5, 0.15, 0.0, -0.25, 0.0, 0.1036, -2.25, -0.25, 0.0, 0.1464, 5.96e-08, 0.5, -2.604, 0.1464, 0.1464, 0.3964, 0.5, 0.25, 0.8536, 0.3964, 0.1464, 1.104, 0.1464, 0.3964, 0.8536, 1.104, 0.5, 1.25, 0.1464, 1.104, 0.8536, 1.104, 0.9, 0.75, 0.2172, 0.4672, 0.5, 1.15, 0.8536, 0.3964, 1.0, 0.75, 0.8536, 1.104, 1.033, 0.4672, 1.75, 0.4672, 1.75, 0.75, -0.1, 0.75, 2.384e-07, 0.75, -0.2172, 0.4672, 2.682e-07, 0.75, 0.1, 0.75, 0.2172, 0.4672, 0.2172, 0.03284, 0.1464, 0.1036, 0.5, 0.15, 0.1464, 0.3964, 0.2172, 0.4672, 0.5, 0.35, 0.75, 1.0, 0.75, 0.9, 0.4672, 0.7828, 0.75, 0.1, 0.75, 2.682e-07, 0.4672, 0.2172, 0.7828, 0.4672, 0.8536, 0.3964, 0.5, 0.35, 0.5, 0.35, 0.9, 0.75, 0.7828, 0.4672, 0.5, 0.35, 0.2172, 0.4672, 0.9, 0.75, 0.7828, 1.033, 0.9, 0.75, 0.5, 1.15, 0.2172, 0.4672, 0.1, 0.75, 0.5, 1.15, -1.0, 0.5, -1.0, 0.6339, 0.0, 0.6339, 1.75, 0.75, 0.75, 0.75, 1.75, 1.033, 0.15, 0.5, 0.75, 0.5, 0.75, 0.7828, 1.75, 0.2172, 0.4672, 0.2172, 1.75, 0.5, 0.75, 0.5, 0.15, 0.5, 0.75, 0.2172, 0.4672, 0.7828, 1.75, 0.7828, 1.75, 0.5, 0.75, 0.4672, 0.03284, 0.4672, 0.75, 0.75, 0.75, -0.25, 1.75, -0.25, 1.75, 0.03284, 0.75, -2.5, 0.75, 0.0, -1.75, -2.5, 0.25, -2.5, 0.25, 0.0, -0.5, -2.5, 0.25, -2.5, 0.25, 0.0, 2.75, -2.5, 0.5, -2.5, 0.5, 0.0, 1.25, -2.5, -0.5, 0.75, 0.25, 0.75, -0.5, -1.75, 1.0, 0.5587, 1.0, 0.75, 0.0, 0.75, 0.75, -2.5, 0.75, 0.0, -1.75, -2.5, 0.0, -2.5, 0.0, 0.0, -0.75, -2.5, 0.25, -2.5, 0.25, 0.0, 2.75, -2.5, 0.25, -2.5, 0.25, 0.0, 1.0, -2.5, -0.75, 0.75, 0.0, 0.75, -0.75, -1.75, 1.0, 0.75, 0.25, 0.75, 1.0, -1.75, 1.75, 0.8457, 1.75, 0.9268, 0.25, 0.9268, 0.25, 0.09511, -4.75, 0.09511, -4.75, 0.0, -4.75, 0.5, 0.25, 0.5, -4.75, 0.5951, 0.75, 0.07574, 0.75, 0.2704, 0.25, 0.2704, -4.75, 0.8309, 0.25, 0.8309, -4.75, 0.7191, -4.75, 0.05878, 0.25, 0.05878, -4.75, -0.05878, -4.75, 0.7191, 0.25, 0.7191, -4.75, 0.8309, 4.25, 0.5587, 4.25, 0.3964, 0.75, 0.3964, -4.75, 0.9049, 0.25, 0.9049, -4.75, 1.0, 0.25, 1.0, -4.75, 1.0, -4.75, 0.9049, 0.25, 0.09511, -4.75, 0.09511, -4.75, 0.0, 1.75, 0.6543, 1.75, 0.5732, 0.25, 0.5732, 0.25, 0.8309, -4.75, 0.8309, -4.75, 0.7191, 0.25, 0.5, -4.75, 0.5, -4.75, 0.4049, -4.75, 0.05878, 0.25, 0.05878, -4.75, -0.05878, -1.0, 0.7475, -1.0, 0.6339, 0.0, 0.6339, -4.75, 0.4049, 0.25, 0.4049, -4.75, 0.5, -4.75, 0.5, 0.25, 0.5, -4.75, 0.5951, -4.75, 0.2191, 0.25, 0.2191, -4.75, 0.3309, -4.75, 0.5588, 0.25, 0.5588, -4.75, 0.4412, 0.25, 0.75, 0.25, 0.5, 0.75, 0.5, 1.75, 0.3232, 1.75, 0.4043, 0.25, 0.4043, 0.25, 0.8457, 0.25, 0.75, 1.75, 0.8457, 0.25, 0.4043, 0.25, 0.5, 1.75, 0.4043, 0.25, 0.3232, 0.25, 0.4043, 1.75, 0.3232, 1.75, 0.6768, 1.75, 0.5957, 0.25, 0.5957, 1.75, 0.5, 1.75, 0.5957, 0.25, 0.5957, 0.78, 0.45, 0.22, 0.45, 0.22, 0.2, 1.75, 0.4043, 1.75, 0.5, 0.25, 0.5, -0.5, 0.75, -0.5, 0.5, 0.0, 0.5, 0.25, 0.8457, 0.25, 0.9268, 1.75, 0.8457, 4.25, 0.5, 4.25, 0.6913, 0.75, 0.6913, 1.75, 0.5957, 1.75, 0.6768, 0.25, 0.6768, 0.25, 0.5, 0.25, 0.5957, 1.75, 0.5, 4.25, 0.5587, 4.25, 0.75, 0.75, 0.75, 0.75, 0.5587, 0.75, 0.75, 4.25, 0.5587, 1.75, 0.8457, 1.75, 0.75, 0.25, 0.75, 2.0, 0.75, 2.0, 0.5, 0.0, 0.5, 0.75, 0.3087, 0.75, 0.5, 4.25, 0.3087, 0.75, 0.1464, 0.75, 0.3087, 4.25, 0.1464, 1.0, 0.35, 1.0, -0.25, 1.192e-07, -0.25, 0.75, 0.8536, 0.75, 0.6913, 4.25, 0.8536, 0.75, 1.104, 0.75, 0.9413, 4.25, 1.104, 0.75, 0.5587, 0.75, 0.3964, 4.25, 0.5587, 0.75, 0.6913, 0.75, 0.8536, 4.25, 0.6913, 0.75, -0.05866, 0.75, 0.1036, 4.25, -0.05866, 0.75, 0.3087, 0.75, 0.1464, 4.25, 0.3087, 0.75, 0.5, 0.75, 0.3087, 4.25, 0.5, 0.25, 0.2191, -4.75, 0.2191, -4.75, 0.3309, 0.75, 0.5, 0.75, 0.6913, 4.25, 0.5, 0.75, 0.75, 0.75, 0.9413, 4.25, 0.75, 0.9619, -0.05866, 0.8536, 0.1036, 0.8234, -0.1161, 0.3087, 0.2119, 0.1464, 0.1036, 0.3661, 0.07336, 0.03806, 0.5587, 0.1464, 0.3964, 0.1766, 0.6161, 0.6913, 0.2881, 0.8536, 0.3964, 0.6339, 0.4266, 0.6339, 0.07336, 0.7475, -0.002513, 0.8536, 0.1036, 1.0, 0.75, 0.9619, 0.9413, 0.85, 0.75, 0.3661, 0.07336, 0.5, 0.1, 0.5, 0.25, 0.1766, 0.6161, 0.15, 0.75, -8.345e-07, 0.75, 0.3087, 0.2881, 0.5, 0.25, 0.3661, 0.4266, -2.0, 0.75, -2.0, 0.5, 0.0, 0.5, 0.6913, 0.2119, 0.5, 0.25, 0.6339, 0.07336, 0.0, 0.15, 2.5, 0.15, 2.5, 0.85, 0.1464, 1.104, 0.03806, 0.9413, 0.2525, 0.9975, 1.0, 0.75, 1.0, 0.5, 0.5, 0.5, 0.25, 0.4412, -4.75, 0.4412, -4.75, 0.5588, 0.75, 0.1, 0.75, -0.5, 0.25, -0.5, 0.25, 0.7191, -4.75, 0.7191, -4.75, 0.8309, 0.0, -4.768e-07, 2.0, -5.96e-07, 2.0, 1.0, 0.0, 0.75, 0.0, 0.6161, -1.0, 0.75, 0.0, 0.5, 0.0, 0.6339, -1.0, 0.5, 0.0, 0.3661, 0.0, 0.5, -1.0, 0.3661, 0.0, 0.6161, 0.0, 0.75, -1.0, 0.6161, 2.5, 0.5, 2.5, 0.25, 0.0, 0.25, 0.0, 0.8839, 0.0, 0.75, -1.0, 0.8839, 0.0, 0.2525, 0.0, 0.3661, -1.0, 0.2525, -1.0, 0.3661, -1.0, 0.5, 0.0, 0.5, -1.0, 0.8839, -1.0, 0.9975, 0.0, 0.9975, 0.78, 1.0, 0.22, 1.0, 0.22, 0.7, 0.0, 0.3661, 0.0, 0.2525, -1.0, 0.3661, -1.0, 0.6161, -1.0, 0.5025, 0.0, 0.5025, -1.0, 0.6339, -1.0, 0.7475, 0.0, 0.7475, 0.8234, 0.6161, 0.7475, 0.5025, 0.8536, 0.3964, 1.75, 0.75, 1.75, 0.6543, 0.25, 0.6543, 0.25, 0.5, 0.25, 0.2704, 0.75, 0.5, 0.5, -1.75, 1.25, -1.75, 1.25, 0.75, 0.25, 0.75, 0.25, 0.9796, 0.75, 0.75, 0.25, 0.2191, -4.75, 0.2191, -4.75, 0.3309, 0.25, -0.02039, 0.25, 0.1743, 0.75, -0.02039, 0.25, 1.174, 0.25, 0.9796, 0.75, 1.174, 0.25, 0.9243, 0.25, 0.7296, 0.75, 0.9243, 0.25, 0.9796, 0.25, 0.75, 0.75, 0.9796, 0.25, 0.7296, 0.25, 0.5, 0.75, 0.7296, 0.6339, 0.4266, 0.5, 0.4, 0.5, 0.25, -5.96e-07, 0.25, -5.96e-07, -0.25, 1.0, -0.25, 1.0, -0.25, 1.0, 0.25, 2.0, -0.25, 0.0, -0.25, 0.0, 0.25, 2.0, -0.25, 1.0, 0.75, 1.0, 0.9413, 0.0, 0.9413, 0.0, -5.96e-07, -2.0, -4.768e-07, -2.0, 1.0, 4.25, 0.75, 4.25, 0.9413, 0.75, 0.9413, 0.25, 0.3309, -4.75, 0.3309, -4.75, 0.2191, 0.375, 0.5, 0.375, 0.75, 0.625, 0.5, -1.0, 0.5025, -1.0, 0.6161, 0.0, 0.6161, 1.75, 0.6543, 1.75, 0.75, 0.25, 0.75, -0.35, 0.5625, 0.0, 0.625, -0.35, 0.4375, -0.15, 0.625, 0.0, 0.75, -0.15, 0.375, 0.0, 0.35, 0.0, 0.5, 1.85, 0.35, 0.0, 0.35, 0.0, 0.5, -0.35, 0.35, -1.0, 0.9975, -1.0, 0.8839, 0.0, 0.8839, -2.0, 0.25, -2.0, -0.25, 0.0, -0.25, 1.0, 0.75, 0.5, 0.625, 1.0, 0.25, -1.0, 0.625, 0.85, 0.625, -1.0, 0.375, 1.0, 0.5, 1.0, 0.35, 0.65, 0.35, -2.0, 0.5, -2.0, 0.35, -0.15, 0.35, 0.75, 0.5, 0.75, -0.1, 0.25, -0.1])
me_weapon_001.use_remesh_preserve_volume = False
me_weapon_001.use_remesh_preserve_attributes = False
me_weapon_001.use_mirror_vertex_groups = False
me_weapon_001.update()

# ---- objects
ob_weapon = bpy.data.objects.new('weapon', me_weapon_001)

# ---- transforms, parenting, visibility, modifiers, constraints
ob_weapon.location = (0.0, 0.0, 0.0)
ob_weapon.lineart.crease_threshold = 0.0
_m = ob_weapon.modifiers.new('EdgeSplit', 'EDGE_SPLIT')
_m.use_edge_angle = False
_m = ob_weapon.modifiers.new('Auto Smooth', 'NODES')
_m.node_group = ng_auto_smooth
_gi = [s.identifier for s in ng_auto_smooth.interface.items_tree if s.item_type == 'SOCKET' and s.in_out == 'INPUT']
_m[_gi[1]] = 0.5236  # Angle

# ---- collection membership
col_collection_1.objects.link(ob_weapon)

# ---- scene / render settings (as saved in the file)
scene.frame_start = 1; scene.frame_end = 1; scene.frame_set(1)
scene.render.engine = 'BLENDER_EEVEE_NEXT'
scene.render.image_settings.compression = 90
scene.render.resolution_percentage = 50
scene.render.dither_intensity = 0.0
scene.cycles.use_denoising = False
scene.cycles.samples = 10
scene.cycles.sampling_pattern = 'TABULATED_SOBOL'
scene.cycles.light_sampling_threshold = 0.0
scene.cycles.use_adaptive_sampling = False
scene.cycles.use_light_tree = False
scene.cycles.blur_glossy = 0.0
scene.cycles.volume_bounces = 1
scene.cycles.pixel_filter_type = 'GAUSSIAN'
scene.cycles.sample_clamp_indirect = 0.0
scene.view_settings.view_transform = 'Standard'
bpy.context.view_layer.update()

# ---- added for rendering (the .blend has no active camera and no usable light): camera, sun
cam_auto = bpy.data.cameras.new('AutoCamera')
cam_auto.lens = 50.0
cam_auto.sensor_width = 36.0
cam_auto.clip_end = 1000.0
ob_auto_camera = bpy.data.objects.new('AutoCamera', cam_auto)
scene.collection.objects.link(ob_auto_camera)
ob_auto_camera.location = (28.0788, -31.7946, 12.513)
ob_auto_camera.rotation_euler = (1.09748, -7.21219e-08, 0.694738)
scene.camera = ob_auto_camera
light_auto_sun = bpy.data.lights.new('AutoSun', 'SUN')
light_auto_sun.energy = 3.0
light_auto_sun.angle = 0.0523599
ob_auto_sun = bpy.data.objects.new('AutoSun', light_auto_sun)
scene.collection.objects.link(ob_auto_sun)
ob_auto_sun.rotation_euler = (0.872665, 0.174533, 0.523599)
bpy.context.view_layer.update()
